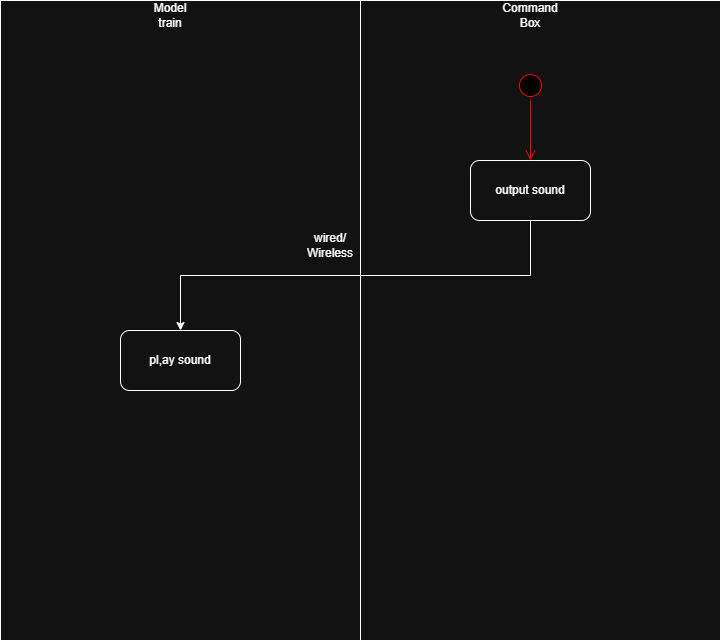

The diagram above was exported from draw.io. Its source (the exported page's mxGraphModel, read from the mxfile embedded in the PNG):
<mxGraphModel dx="784" dy="1193" grid="1" gridSize="10" guides="1" tooltips="1" connect="1" arrows="1" fold="1" page="1" pageScale="1" pageWidth="850" pageHeight="1100" math="0" shadow="0">
  <root>
    <mxCell id="0" />
    <mxCell id="1" parent="0" />
    <mxCell id="_SohBIQXA3Y6UkmupWCi-2" value="" style="rounded=0;whiteSpace=wrap;html=1;strokeColor=default;" vertex="1" parent="1">
      <mxGeometry x="90" y="200" width="360" height="640" as="geometry" />
    </mxCell>
    <mxCell id="_SohBIQXA3Y6UkmupWCi-3" value="Model train" style="text;html=1;whiteSpace=wrap;strokeColor=none;fillColor=none;align=center;verticalAlign=middle;rounded=0;" vertex="1" parent="1">
      <mxGeometry x="230" y="200" width="60" height="30" as="geometry" />
    </mxCell>
    <mxCell id="_SohBIQXA3Y6UkmupWCi-4" value="" style="rounded=0;whiteSpace=wrap;html=1;strokeColor=default;" vertex="1" parent="1">
      <mxGeometry x="450" y="200" width="360" height="640" as="geometry" />
    </mxCell>
    <mxCell id="_SohBIQXA3Y6UkmupWCi-5" value="Command Box" style="text;html=1;whiteSpace=wrap;strokeColor=none;fillColor=none;align=center;verticalAlign=middle;rounded=0;" vertex="1" parent="1">
      <mxGeometry x="590" y="200" width="60" height="30" as="geometry" />
    </mxCell>
    <mxCell id="_SohBIQXA3Y6UkmupWCi-6" value="" style="ellipse;html=1;shape=startState;fillColor=#000000;strokeColor=#ff0000;" vertex="1" parent="1">
      <mxGeometry x="605" y="270" width="30" height="30" as="geometry" />
    </mxCell>
    <mxCell id="_SohBIQXA3Y6UkmupWCi-7" value="" style="edgeStyle=orthogonalEdgeStyle;html=1;verticalAlign=bottom;endArrow=open;endSize=8;strokeColor=#ff0000;rounded=0;" edge="1" source="_SohBIQXA3Y6UkmupWCi-6" parent="1">
      <mxGeometry relative="1" as="geometry">
        <mxPoint x="620" y="360" as="targetPoint" />
      </mxGeometry>
    </mxCell>
    <mxCell id="_SohBIQXA3Y6UkmupWCi-8" value="output sound" style="rounded=1;whiteSpace=wrap;html=1;" vertex="1" parent="1">
      <mxGeometry x="560" y="360" width="120" height="60" as="geometry" />
    </mxCell>
    <mxCell id="_SohBIQXA3Y6UkmupWCi-9" value="pl,ay sound" style="rounded=1;whiteSpace=wrap;html=1;" vertex="1" parent="1">
      <mxGeometry x="210" y="530" width="120" height="60" as="geometry" />
    </mxCell>
    <mxCell id="_SohBIQXA3Y6UkmupWCi-12" value="" style="endArrow=classic;html=1;rounded=0;exitX=0.5;exitY=1;exitDx=0;exitDy=0;entryX=0.5;entryY=0;entryDx=0;entryDy=0;edgeStyle=orthogonalEdgeStyle;" edge="1" parent="1" source="_SohBIQXA3Y6UkmupWCi-8" target="_SohBIQXA3Y6UkmupWCi-9">
      <mxGeometry width="50" height="50" relative="1" as="geometry">
        <mxPoint x="470" y="630" as="sourcePoint" />
        <mxPoint x="520" y="580" as="targetPoint" />
      </mxGeometry>
    </mxCell>
    <mxCell id="_SohBIQXA3Y6UkmupWCi-13" value="wired/&lt;div&gt;Wireless&lt;/div&gt;" style="text;html=1;whiteSpace=wrap;strokeColor=none;fillColor=none;align=center;verticalAlign=middle;rounded=0;" vertex="1" parent="1">
      <mxGeometry x="390" y="430" width="60" height="30" as="geometry" />
    </mxCell>
  </root>
</mxGraphModel>